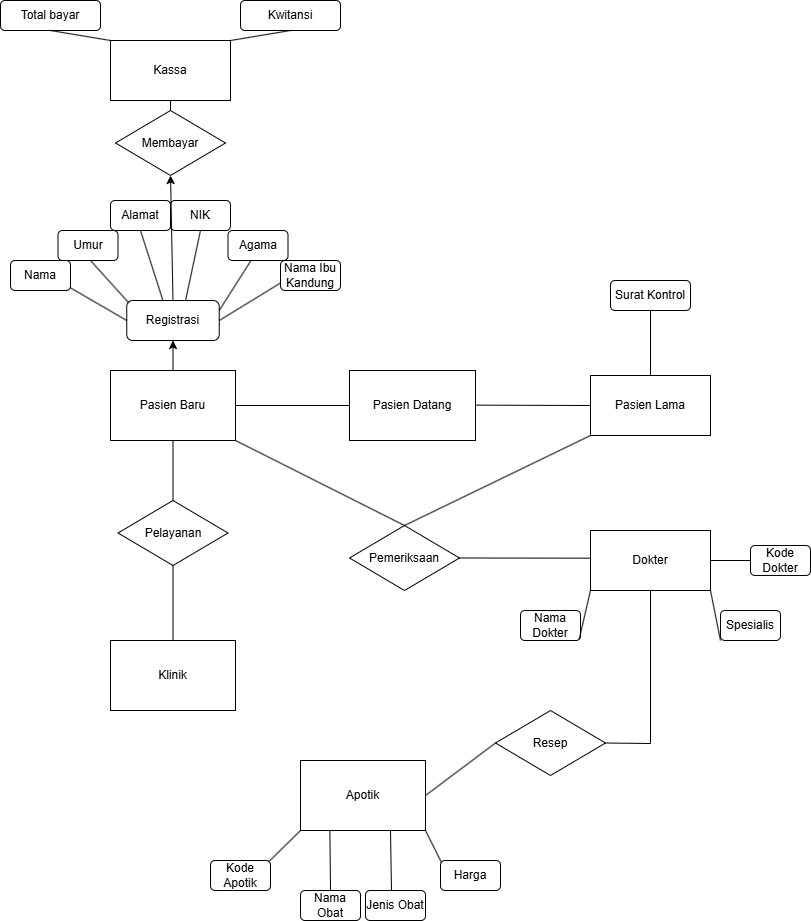

The diagram above was exported from draw.io. Its source (the exported page's mxGraphModel, read from the mxfile embedded in the PNG):
<mxGraphModel dx="1235" dy="726" grid="1" gridSize="10" guides="1" tooltips="1" connect="1" arrows="1" fold="1" page="1" pageScale="1" pageWidth="827" pageHeight="1169" math="0" shadow="0">
  <root>
    <mxCell id="0" />
    <mxCell id="1" parent="0" />
    <mxCell id="gEchq0RFLpg79Tqd6e95-1" value="Kassa" style="rounded=0;whiteSpace=wrap;html=1;" vertex="1" parent="1">
      <mxGeometry x="120" y="40" width="120" height="60" as="geometry" />
    </mxCell>
    <mxCell id="gEchq0RFLpg79Tqd6e95-2" value="Total bayar" style="rounded=1;whiteSpace=wrap;html=1;" vertex="1" parent="1">
      <mxGeometry x="10" width="100" height="30" as="geometry" />
    </mxCell>
    <mxCell id="gEchq0RFLpg79Tqd6e95-3" value="Kwitansi" style="rounded=1;whiteSpace=wrap;html=1;" vertex="1" parent="1">
      <mxGeometry x="250" width="100" height="30" as="geometry" />
    </mxCell>
    <mxCell id="gEchq0RFLpg79Tqd6e95-5" value="Pasien Baru" style="rounded=0;whiteSpace=wrap;html=1;" vertex="1" parent="1">
      <mxGeometry x="120" y="370" width="125" height="70" as="geometry" />
    </mxCell>
    <mxCell id="gEchq0RFLpg79Tqd6e95-6" value="Umur" style="rounded=1;whiteSpace=wrap;html=1;" vertex="1" parent="1">
      <mxGeometry x="67.5" y="230" width="60" height="30" as="geometry" />
    </mxCell>
    <mxCell id="gEchq0RFLpg79Tqd6e95-7" value="Nama" style="rounded=1;whiteSpace=wrap;html=1;" vertex="1" parent="1">
      <mxGeometry x="20" y="260" width="60" height="30" as="geometry" />
    </mxCell>
    <mxCell id="gEchq0RFLpg79Tqd6e95-8" value="Nama Ibu Kandung" style="rounded=1;whiteSpace=wrap;html=1;" vertex="1" parent="1">
      <mxGeometry x="290" y="260" width="60" height="30" as="geometry" />
    </mxCell>
    <mxCell id="gEchq0RFLpg79Tqd6e95-10" value="Alamat" style="rounded=1;whiteSpace=wrap;html=1;" vertex="1" parent="1">
      <mxGeometry x="120" y="200" width="60" height="30" as="geometry" />
    </mxCell>
    <mxCell id="gEchq0RFLpg79Tqd6e95-11" value="NIK" style="rounded=1;whiteSpace=wrap;html=1;" vertex="1" parent="1">
      <mxGeometry x="180" y="200" width="60" height="30" as="geometry" />
    </mxCell>
    <mxCell id="gEchq0RFLpg79Tqd6e95-12" value="Agama" style="rounded=1;whiteSpace=wrap;html=1;" vertex="1" parent="1">
      <mxGeometry x="237.5" y="230" width="60" height="30" as="geometry" />
    </mxCell>
    <mxCell id="gEchq0RFLpg79Tqd6e95-21" value="Pasien Lama" style="rounded=0;whiteSpace=wrap;html=1;" vertex="1" parent="1">
      <mxGeometry x="600" y="375" width="120" height="60" as="geometry" />
    </mxCell>
    <mxCell id="gEchq0RFLpg79Tqd6e95-29" value="Membayar" style="rhombus;whiteSpace=wrap;html=1;" vertex="1" parent="1">
      <mxGeometry x="125" y="110" width="110" height="65" as="geometry" />
    </mxCell>
    <mxCell id="gEchq0RFLpg79Tqd6e95-30" value="Pelayanan" style="rhombus;whiteSpace=wrap;html=1;" vertex="1" parent="1">
      <mxGeometry x="127.5" y="500" width="110" height="65" as="geometry" />
    </mxCell>
    <mxCell id="gEchq0RFLpg79Tqd6e95-31" value="Pemeriksaan" style="rhombus;whiteSpace=wrap;html=1;" vertex="1" parent="1">
      <mxGeometry x="359" y="525" width="110" height="65" as="geometry" />
    </mxCell>
    <mxCell id="gEchq0RFLpg79Tqd6e95-32" value="Dokter" style="rounded=0;whiteSpace=wrap;html=1;" vertex="1" parent="1">
      <mxGeometry x="600" y="530" width="120" height="60" as="geometry" />
    </mxCell>
    <mxCell id="gEchq0RFLpg79Tqd6e95-33" value="Nama Dokter" style="rounded=1;whiteSpace=wrap;html=1;" vertex="1" parent="1">
      <mxGeometry x="530" y="610" width="60" height="30" as="geometry" />
    </mxCell>
    <mxCell id="gEchq0RFLpg79Tqd6e95-34" value="Kode Dokter" style="rounded=1;whiteSpace=wrap;html=1;" vertex="1" parent="1">
      <mxGeometry x="760" y="545" width="60" height="30" as="geometry" />
    </mxCell>
    <mxCell id="gEchq0RFLpg79Tqd6e95-35" value="Spesialis" style="rounded=1;whiteSpace=wrap;html=1;" vertex="1" parent="1">
      <mxGeometry x="730" y="610" width="60" height="30" as="geometry" />
    </mxCell>
    <mxCell id="gEchq0RFLpg79Tqd6e95-36" value="Klinik" style="rounded=0;whiteSpace=wrap;html=1;" vertex="1" parent="1">
      <mxGeometry x="120" y="640" width="125" height="70" as="geometry" />
    </mxCell>
    <mxCell id="gEchq0RFLpg79Tqd6e95-39" value="Resep" style="rhombus;whiteSpace=wrap;html=1;" vertex="1" parent="1">
      <mxGeometry x="505" y="710" width="110" height="65" as="geometry" />
    </mxCell>
    <mxCell id="gEchq0RFLpg79Tqd6e95-46" value="" style="endArrow=none;html=1;rounded=0;exitX=1;exitY=0;exitDx=0;exitDy=0;entryX=0.5;entryY=1;entryDx=0;entryDy=0;" edge="1" parent="1" source="gEchq0RFLpg79Tqd6e95-1" target="gEchq0RFLpg79Tqd6e95-3">
      <mxGeometry width="50" height="50" relative="1" as="geometry">
        <mxPoint x="250" y="70" as="sourcePoint" />
        <mxPoint x="280" y="40" as="targetPoint" />
      </mxGeometry>
    </mxCell>
    <mxCell id="gEchq0RFLpg79Tqd6e95-48" value="" style="endArrow=none;html=1;rounded=0;exitX=0.5;exitY=1;exitDx=0;exitDy=0;entryX=0;entryY=0;entryDx=0;entryDy=0;" edge="1" parent="1" source="gEchq0RFLpg79Tqd6e95-2" target="gEchq0RFLpg79Tqd6e95-1">
      <mxGeometry width="50" height="50" relative="1" as="geometry">
        <mxPoint x="80" y="80" as="sourcePoint" />
        <mxPoint x="120" y="70" as="targetPoint" />
      </mxGeometry>
    </mxCell>
    <mxCell id="gEchq0RFLpg79Tqd6e95-49" value="" style="endArrow=none;html=1;rounded=0;entryX=0.5;entryY=1;entryDx=0;entryDy=0;" edge="1" parent="1" source="gEchq0RFLpg79Tqd6e95-29" target="gEchq0RFLpg79Tqd6e95-1">
      <mxGeometry width="50" height="50" relative="1" as="geometry">
        <mxPoint x="150" y="180" as="sourcePoint" />
        <mxPoint x="200" y="130" as="targetPoint" />
      </mxGeometry>
    </mxCell>
    <mxCell id="gEchq0RFLpg79Tqd6e95-59" value="" style="endArrow=none;html=1;rounded=0;entryX=0.5;entryY=1;entryDx=0;entryDy=0;exitX=0.5;exitY=0;exitDx=0;exitDy=0;" edge="1" parent="1" source="gEchq0RFLpg79Tqd6e95-30" target="gEchq0RFLpg79Tqd6e95-5">
      <mxGeometry width="50" height="50" relative="1" as="geometry">
        <mxPoint x="150" y="490" as="sourcePoint" />
        <mxPoint x="200" y="440" as="targetPoint" />
      </mxGeometry>
    </mxCell>
    <mxCell id="gEchq0RFLpg79Tqd6e95-60" value="" style="endArrow=none;html=1;rounded=0;exitX=1;exitY=1;exitDx=0;exitDy=0;entryX=0.5;entryY=0;entryDx=0;entryDy=0;" edge="1" parent="1" source="gEchq0RFLpg79Tqd6e95-5" target="gEchq0RFLpg79Tqd6e95-31">
      <mxGeometry width="50" height="50" relative="1" as="geometry">
        <mxPoint x="284" y="440" as="sourcePoint" />
        <mxPoint x="266" y="518" as="targetPoint" />
      </mxGeometry>
    </mxCell>
    <mxCell id="gEchq0RFLpg79Tqd6e95-61" value="" style="endArrow=none;html=1;rounded=0;exitX=0.5;exitY=1;exitDx=0;exitDy=0;entryX=0.5;entryY=0;entryDx=0;entryDy=0;" edge="1" parent="1" source="gEchq0RFLpg79Tqd6e95-30" target="gEchq0RFLpg79Tqd6e95-36">
      <mxGeometry width="50" height="50" relative="1" as="geometry">
        <mxPoint x="176" y="565" as="sourcePoint" />
        <mxPoint x="290" y="648" as="targetPoint" />
      </mxGeometry>
    </mxCell>
    <mxCell id="gEchq0RFLpg79Tqd6e95-69" value="" style="endArrow=none;html=1;rounded=0;exitX=1;exitY=0.5;exitDx=0;exitDy=0;entryX=0.5;entryY=1;entryDx=0;entryDy=0;" edge="1" parent="1" source="gEchq0RFLpg79Tqd6e95-39" target="gEchq0RFLpg79Tqd6e95-32">
      <mxGeometry width="50" height="50" relative="1" as="geometry">
        <mxPoint x="500" y="880" as="sourcePoint" />
        <mxPoint x="550" y="830" as="targetPoint" />
        <Array as="points">
          <mxPoint x="660" y="743" />
        </Array>
      </mxGeometry>
    </mxCell>
    <mxCell id="gEchq0RFLpg79Tqd6e95-70" value="" style="endArrow=none;html=1;rounded=0;entryX=0;entryY=0.5;entryDx=0;entryDy=0;exitX=1;exitY=0.5;exitDx=0;exitDy=0;" edge="1" parent="1" source="gEchq0RFLpg79Tqd6e95-5">
      <mxGeometry width="50" height="50" relative="1" as="geometry">
        <mxPoint x="245" y="410" as="sourcePoint" />
        <mxPoint x="359" y="405" as="targetPoint" />
      </mxGeometry>
    </mxCell>
    <mxCell id="gEchq0RFLpg79Tqd6e95-71" value="" style="endArrow=none;html=1;rounded=0;exitX=1;exitY=0.5;exitDx=0;exitDy=0;entryX=0;entryY=0.5;entryDx=0;entryDy=0;" edge="1" parent="1" target="gEchq0RFLpg79Tqd6e95-21">
      <mxGeometry width="50" height="50" relative="1" as="geometry">
        <mxPoint x="469" y="404.58" as="sourcePoint" />
        <mxPoint x="590" y="405" as="targetPoint" />
      </mxGeometry>
    </mxCell>
    <mxCell id="gEchq0RFLpg79Tqd6e95-83" value="" style="endArrow=none;html=1;rounded=0;entryX=0.977;entryY=0.966;entryDx=0;entryDy=0;entryPerimeter=0;exitX=0;exitY=1;exitDx=0;exitDy=0;" edge="1" parent="1" source="gEchq0RFLpg79Tqd6e95-32" target="gEchq0RFLpg79Tqd6e95-33">
      <mxGeometry width="50" height="50" relative="1" as="geometry">
        <mxPoint x="570" y="560" as="sourcePoint" />
        <mxPoint x="620" y="510" as="targetPoint" />
      </mxGeometry>
    </mxCell>
    <mxCell id="gEchq0RFLpg79Tqd6e95-84" value="" style="endArrow=none;html=1;rounded=0;entryX=0;entryY=0.5;entryDx=0;entryDy=0;exitX=1;exitY=0.5;exitDx=0;exitDy=0;" edge="1" parent="1" source="gEchq0RFLpg79Tqd6e95-32" target="gEchq0RFLpg79Tqd6e95-34">
      <mxGeometry width="50" height="50" relative="1" as="geometry">
        <mxPoint x="670" y="501" as="sourcePoint" />
        <mxPoint x="659" y="480" as="targetPoint" />
      </mxGeometry>
    </mxCell>
    <mxCell id="gEchq0RFLpg79Tqd6e95-85" value="" style="endArrow=none;html=1;rounded=0;entryX=0;entryY=1;entryDx=0;entryDy=0;exitX=1;exitY=1;exitDx=0;exitDy=0;" edge="1" parent="1" source="gEchq0RFLpg79Tqd6e95-32" target="gEchq0RFLpg79Tqd6e95-35">
      <mxGeometry width="50" height="50" relative="1" as="geometry">
        <mxPoint x="720" y="530" as="sourcePoint" />
        <mxPoint x="750" y="500" as="targetPoint" />
      </mxGeometry>
    </mxCell>
    <mxCell id="gEchq0RFLpg79Tqd6e95-86" value="" style="endArrow=none;html=1;rounded=0;exitX=1;exitY=0.5;exitDx=0;exitDy=0;entryX=-0.002;entryY=0.461;entryDx=0;entryDy=0;entryPerimeter=0;" edge="1" parent="1" source="gEchq0RFLpg79Tqd6e95-31" target="gEchq0RFLpg79Tqd6e95-32">
      <mxGeometry width="50" height="50" relative="1" as="geometry">
        <mxPoint x="490" y="580" as="sourcePoint" />
        <mxPoint x="540" y="530" as="targetPoint" />
      </mxGeometry>
    </mxCell>
    <mxCell id="gEchq0RFLpg79Tqd6e95-87" value="Pasien Datang" style="rounded=0;whiteSpace=wrap;html=1;" vertex="1" parent="1">
      <mxGeometry x="359" y="370" width="126" height="70" as="geometry" />
    </mxCell>
    <mxCell id="gEchq0RFLpg79Tqd6e95-88" value="Registrasi" style="rounded=1;whiteSpace=wrap;html=1;" vertex="1" parent="1">
      <mxGeometry x="136.25" y="300" width="92.5" height="40" as="geometry" />
    </mxCell>
    <mxCell id="gEchq0RFLpg79Tqd6e95-90" value="" style="endArrow=none;html=1;rounded=0;exitX=0.998;exitY=0.909;exitDx=0;exitDy=0;exitPerimeter=0;entryX=0;entryY=0.5;entryDx=0;entryDy=0;" edge="1" parent="1" source="gEchq0RFLpg79Tqd6e95-7" target="gEchq0RFLpg79Tqd6e95-88">
      <mxGeometry width="50" height="50" relative="1" as="geometry">
        <mxPoint x="100" y="320" as="sourcePoint" />
        <mxPoint x="150" y="270" as="targetPoint" />
      </mxGeometry>
    </mxCell>
    <mxCell id="gEchq0RFLpg79Tqd6e95-91" value="" style="endArrow=none;html=1;rounded=0;exitX=0.998;exitY=0.909;exitDx=0;exitDy=0;exitPerimeter=0;entryX=0.02;entryY=0.054;entryDx=0;entryDy=0;entryPerimeter=0;" edge="1" parent="1" target="gEchq0RFLpg79Tqd6e95-88">
      <mxGeometry width="50" height="50" relative="1" as="geometry">
        <mxPoint x="100" y="260" as="sourcePoint" />
        <mxPoint x="156" y="293" as="targetPoint" />
      </mxGeometry>
    </mxCell>
    <mxCell id="gEchq0RFLpg79Tqd6e95-92" value="" style="endArrow=none;html=1;rounded=0;exitX=0.5;exitY=1;exitDx=0;exitDy=0;entryX=0.392;entryY=0.004;entryDx=0;entryDy=0;entryPerimeter=0;" edge="1" parent="1" source="gEchq0RFLpg79Tqd6e95-10" target="gEchq0RFLpg79Tqd6e95-88">
      <mxGeometry width="50" height="50" relative="1" as="geometry">
        <mxPoint x="152" y="235" as="sourcePoint" />
        <mxPoint x="208" y="268" as="targetPoint" />
        <Array as="points" />
      </mxGeometry>
    </mxCell>
    <mxCell id="gEchq0RFLpg79Tqd6e95-93" value="" style="endArrow=none;html=1;rounded=0;exitX=0.5;exitY=1;exitDx=0;exitDy=0;entryX=0.635;entryY=0.008;entryDx=0;entryDy=0;entryPerimeter=0;" edge="1" parent="1" source="gEchq0RFLpg79Tqd6e95-11" target="gEchq0RFLpg79Tqd6e95-88">
      <mxGeometry width="50" height="50" relative="1" as="geometry">
        <mxPoint x="189" y="257" as="sourcePoint" />
        <mxPoint x="245" y="290" as="targetPoint" />
      </mxGeometry>
    </mxCell>
    <mxCell id="gEchq0RFLpg79Tqd6e95-94" value="" style="endArrow=none;html=1;rounded=0;exitX=0.5;exitY=1;exitDx=0;exitDy=0;entryX=1;entryY=0.25;entryDx=0;entryDy=0;" edge="1" parent="1" target="gEchq0RFLpg79Tqd6e95-88">
      <mxGeometry width="50" height="50" relative="1" as="geometry">
        <mxPoint x="260.5" y="260" as="sourcePoint" />
        <mxPoint x="242.5" y="330" as="targetPoint" />
      </mxGeometry>
    </mxCell>
    <mxCell id="gEchq0RFLpg79Tqd6e95-95" value="" style="endArrow=none;html=1;rounded=0;exitX=0;exitY=0.75;exitDx=0;exitDy=0;entryX=1;entryY=0.5;entryDx=0;entryDy=0;" edge="1" parent="1" source="gEchq0RFLpg79Tqd6e95-8" target="gEchq0RFLpg79Tqd6e95-88">
      <mxGeometry width="50" height="50" relative="1" as="geometry">
        <mxPoint x="276.5" y="285" as="sourcePoint" />
        <mxPoint x="258.5" y="355" as="targetPoint" />
      </mxGeometry>
    </mxCell>
    <mxCell id="gEchq0RFLpg79Tqd6e95-96" value="" style="endArrow=classic;html=1;rounded=0;exitX=0.5;exitY=0;exitDx=0;exitDy=0;entryX=0.5;entryY=1;entryDx=0;entryDy=0;" edge="1" parent="1" source="gEchq0RFLpg79Tqd6e95-88" target="gEchq0RFLpg79Tqd6e95-29">
      <mxGeometry width="50" height="50" relative="1" as="geometry">
        <mxPoint x="150" y="260" as="sourcePoint" />
        <mxPoint x="200" y="210" as="targetPoint" />
      </mxGeometry>
    </mxCell>
    <mxCell id="gEchq0RFLpg79Tqd6e95-97" value="" style="endArrow=classic;html=1;rounded=0;exitX=0.5;exitY=0;exitDx=0;exitDy=0;entryX=0.5;entryY=1;entryDx=0;entryDy=0;" edge="1" parent="1" source="gEchq0RFLpg79Tqd6e95-5" target="gEchq0RFLpg79Tqd6e95-88">
      <mxGeometry width="50" height="50" relative="1" as="geometry">
        <mxPoint x="160" y="330" as="sourcePoint" />
        <mxPoint x="210" y="280" as="targetPoint" />
      </mxGeometry>
    </mxCell>
    <mxCell id="gEchq0RFLpg79Tqd6e95-100" value="Surat Kontrol" style="rounded=1;whiteSpace=wrap;html=1;" vertex="1" parent="1">
      <mxGeometry x="620" y="280" width="80" height="30" as="geometry" />
    </mxCell>
    <mxCell id="gEchq0RFLpg79Tqd6e95-101" value="" style="endArrow=none;html=1;rounded=0;entryX=0;entryY=1;entryDx=0;entryDy=0;exitX=0.5;exitY=0;exitDx=0;exitDy=0;" edge="1" parent="1" source="gEchq0RFLpg79Tqd6e95-31" target="gEchq0RFLpg79Tqd6e95-21">
      <mxGeometry width="50" height="50" relative="1" as="geometry">
        <mxPoint x="440" y="470" as="sourcePoint" />
        <mxPoint x="490" y="420" as="targetPoint" />
      </mxGeometry>
    </mxCell>
    <mxCell id="gEchq0RFLpg79Tqd6e95-102" value="" style="endArrow=none;html=1;rounded=0;entryX=0.5;entryY=1;entryDx=0;entryDy=0;exitX=0.5;exitY=0;exitDx=0;exitDy=0;" edge="1" parent="1" source="gEchq0RFLpg79Tqd6e95-21" target="gEchq0RFLpg79Tqd6e95-100">
      <mxGeometry width="50" height="50" relative="1" as="geometry">
        <mxPoint x="640" y="370" as="sourcePoint" />
        <mxPoint x="690" y="320" as="targetPoint" />
      </mxGeometry>
    </mxCell>
    <mxCell id="gEchq0RFLpg79Tqd6e95-105" value="&lt;div&gt;Apotik&lt;/div&gt;" style="rounded=0;whiteSpace=wrap;html=1;" vertex="1" parent="1">
      <mxGeometry x="310" y="760" width="125" height="70" as="geometry" />
    </mxCell>
    <mxCell id="gEchq0RFLpg79Tqd6e95-106" value="Kode Apotik" style="rounded=1;whiteSpace=wrap;html=1;" vertex="1" parent="1">
      <mxGeometry x="220" y="860" width="60" height="30" as="geometry" />
    </mxCell>
    <mxCell id="gEchq0RFLpg79Tqd6e95-107" value="Nama Obat" style="rounded=1;whiteSpace=wrap;html=1;" vertex="1" parent="1">
      <mxGeometry x="310" y="890" width="60" height="30" as="geometry" />
    </mxCell>
    <mxCell id="gEchq0RFLpg79Tqd6e95-108" value="Jenis Obat" style="rounded=1;whiteSpace=wrap;html=1;" vertex="1" parent="1">
      <mxGeometry x="375" y="890" width="60" height="30" as="geometry" />
    </mxCell>
    <mxCell id="gEchq0RFLpg79Tqd6e95-109" value="Harga" style="rounded=1;whiteSpace=wrap;html=1;" vertex="1" parent="1">
      <mxGeometry x="450" y="860" width="60" height="30" as="geometry" />
    </mxCell>
    <mxCell id="gEchq0RFLpg79Tqd6e95-110" value="" style="endArrow=none;html=1;rounded=0;exitX=1;exitY=0.5;exitDx=0;exitDy=0;entryX=0;entryY=0.5;entryDx=0;entryDy=0;" edge="1" parent="1" source="gEchq0RFLpg79Tqd6e95-105" target="gEchq0RFLpg79Tqd6e95-39">
      <mxGeometry width="50" height="50" relative="1" as="geometry">
        <mxPoint x="455" y="790" as="sourcePoint" />
        <mxPoint x="505" y="740" as="targetPoint" />
      </mxGeometry>
    </mxCell>
    <mxCell id="gEchq0RFLpg79Tqd6e95-111" value="" style="endArrow=none;html=1;rounded=0;entryX=0;entryY=1;entryDx=0;entryDy=0;exitX=0.978;exitY=0.026;exitDx=0;exitDy=0;exitPerimeter=0;" edge="1" parent="1" source="gEchq0RFLpg79Tqd6e95-106" target="gEchq0RFLpg79Tqd6e95-105">
      <mxGeometry width="50" height="50" relative="1" as="geometry">
        <mxPoint x="280" y="860" as="sourcePoint" />
        <mxPoint x="330" y="810" as="targetPoint" />
      </mxGeometry>
    </mxCell>
    <mxCell id="gEchq0RFLpg79Tqd6e95-112" value="" style="endArrow=none;html=1;rounded=0;exitX=0.5;exitY=0;exitDx=0;exitDy=0;entryX=0.235;entryY=1.008;entryDx=0;entryDy=0;entryPerimeter=0;" edge="1" parent="1" source="gEchq0RFLpg79Tqd6e95-107" target="gEchq0RFLpg79Tqd6e95-105">
      <mxGeometry width="50" height="50" relative="1" as="geometry">
        <mxPoint x="330" y="870" as="sourcePoint" />
        <mxPoint x="380" y="820" as="targetPoint" />
      </mxGeometry>
    </mxCell>
    <mxCell id="gEchq0RFLpg79Tqd6e95-113" value="" style="endArrow=none;html=1;rounded=0;exitX=0.5;exitY=0;exitDx=0;exitDy=0;entryX=0.72;entryY=1.003;entryDx=0;entryDy=0;entryPerimeter=0;" edge="1" parent="1" target="gEchq0RFLpg79Tqd6e95-105">
      <mxGeometry width="50" height="50" relative="1" as="geometry">
        <mxPoint x="401" y="890" as="sourcePoint" />
        <mxPoint x="400" y="831" as="targetPoint" />
      </mxGeometry>
    </mxCell>
    <mxCell id="gEchq0RFLpg79Tqd6e95-114" value="" style="endArrow=none;html=1;rounded=0;exitX=0.014;exitY=0.054;exitDx=0;exitDy=0;entryX=0.235;entryY=1.008;entryDx=0;entryDy=0;entryPerimeter=0;exitPerimeter=0;" edge="1" parent="1" source="gEchq0RFLpg79Tqd6e95-109">
      <mxGeometry width="50" height="50" relative="1" as="geometry">
        <mxPoint x="436" y="889" as="sourcePoint" />
        <mxPoint x="435" y="830" as="targetPoint" />
      </mxGeometry>
    </mxCell>
  </root>
</mxGraphModel>